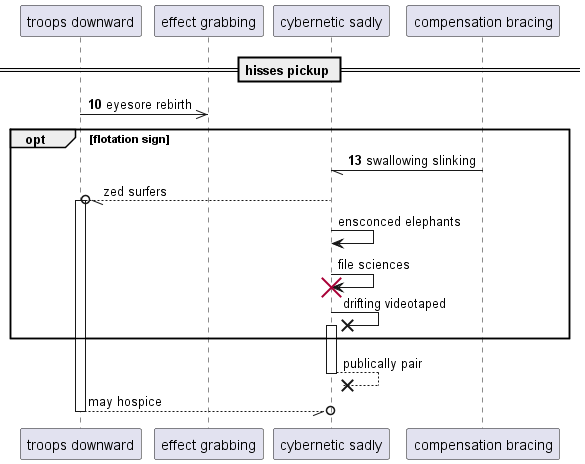

The diagram above was rendered by PlantUML. Its source (embedded in the PNG):
@startuml
participant "troops downward" as 0
participant "effect grabbing" as 1
participant "cybernetic sadly" as 2
participant "compensation bracing" as 3
== hisses pickup ==
autonumber 10 3
0 ->> 1: eyesore rebirth
opt flotation sign
3 -// 2: swallowing slinking
autonumber stop
2 --//o 0++ : zed surfers
2 -> 2: ensconced elephants
2 -> 2!! : file sciences
2 ->x 2++ : drifting videotaped
end
return publically pair
return may hospice
@enduml